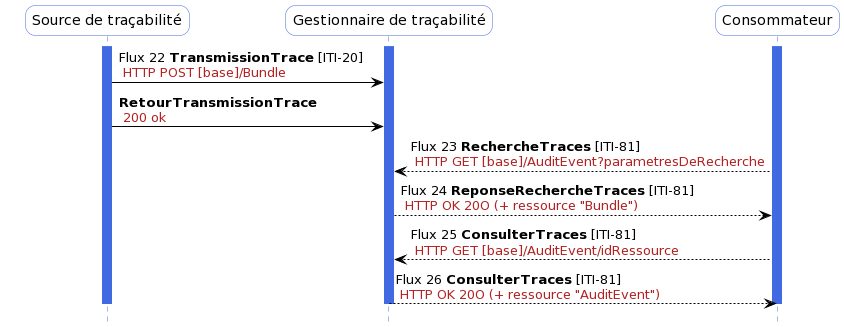

The diagram above was rendered by PlantUML. Its source (embedded in the PNG):
@startuml
hide footbox

skinparam sequence {
 arrowColor black
 ParticipantBorderColor RoyalBlue
 ParticipantBackgroundColor white
 LifeLineBorderColor RoyalBlue
 LifeLineBackgroundColor RoyalBlue
 ParticipantFontSize 14
 ParticipantFontName arial
 ParticipantPadding 20
}
skinparam  roundcorner 20


participant "Source de traçabilité" as S
participant "Gestionnaire de traçabilité" as G
participant "Consommateur" as C

activate S
activate C
activate G

S-[#black]> G : Flux 22 **TransmissionTrace** [ITI-20] \n <color #FireBrick>HTTP POST [base]/Bundle</color>
S-[#black]> G : **RetourTransmissionTrace** \n <color #FireBrick>200 ok</color>

C-[#black]-> G : Flux 23 **RechercheTraces** [ITI-81] \n <color #FireBrick>HTTP GET [base]/AuditEvent?parametresDeRecherche</color>
G-[#black]-> C : Flux 24 **ReponseRechercheTraces** [ITI-81] \n <color #FireBrick>HTTP OK 20O (+ ressource "Bundle")</color>

C-[#black]-> G : Flux 25 **ConsulterTraces** [ITI-81] \n <color #FireBrick>HTTP GET [base]/AuditEvent/idRessource</color>
G-[#black]-> C : Flux 26 **ConsulterTraces** [ITI-81] \n <color #FireBrick>HTTP OK 20O (+ ressource "AuditEvent")</color>

deactivate S
deactivate C
deactivate G
@enduml